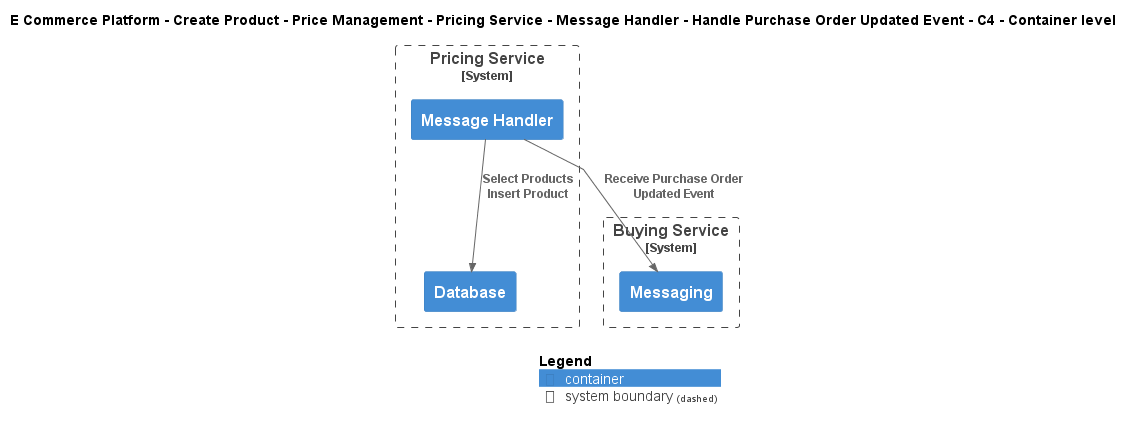

The diagram above was rendered by PlantUML. Its source (embedded in the PNG):
@startuml
!include ..\..\..\..\..\..\..\..\..\.c4s\C4_Container.puml

AddElementTag("c4interflow:lifecycle:new", $bgColor=green, $fontColor=#ffffff, $borderColor=green, $shadowing="False")
AddElementTag("c4interflow:lifecycle:changed", $bgColor=orange, $fontColor=#ffffff, $borderColor=orange, $shadowing="False")
AddElementTag("c4interflow:lifecycle:removed", $bgColor=red, $fontColor=#ffffff, $borderColor=red, $shadowing="False")

AddRelTag("c4interflow:lifecycle:new", $textColor=green, $lineColor=green)
AddRelTag("c4interflow:lifecycle:changed", $textColor=orange, $lineColor=orange)
AddRelTag("c4interflow:lifecycle:removed", $textColor=red, $lineColor=red)

SHOW_PERSON_PORTRAIT()
LAYOUT_TOP_DOWN()

skinparam linetype polyline

title E Commerce Platform - Create Product - Price Management - Pricing Service - Message Handler - Handle Purchase Order Updated Event - C4 - Container level


System_Boundary(ECommercePlatform.CreateProduct.PriceManagement.SoftwareSystems.PricingService, "Pricing Service") {
    Container(ECommercePlatform.CreateProduct.PriceManagement.SoftwareSystems.PricingService.Containers.MessageHandler, "Message Handler", "", "")
    Container(ECommercePlatform.CreateProduct.PriceManagement.SoftwareSystems.PricingService.Containers.Database, "Database", "", "")
}

System_Boundary(ECommercePlatform.CreateProduct.BuyingAndMerchandising.SoftwareSystems.BuyingService, "Buying Service") {
    Container(ECommercePlatform.CreateProduct.BuyingAndMerchandising.SoftwareSystems.BuyingService.Containers.Messaging, "Messaging", "", "")
}

Rel(ECommercePlatform.CreateProduct.PriceManagement.SoftwareSystems.PricingService.Containers.MessageHandler, ECommercePlatform.CreateProduct.BuyingAndMerchandising.SoftwareSystems.BuyingService.Containers.Messaging, "Receive Purchase Order Updated Event")
Rel(ECommercePlatform.CreateProduct.PriceManagement.SoftwareSystems.PricingService.Containers.MessageHandler, ECommercePlatform.CreateProduct.PriceManagement.SoftwareSystems.PricingService.Containers.Database, "Select Products\nInsert Product")


SHOW_LEGEND()
@enduml